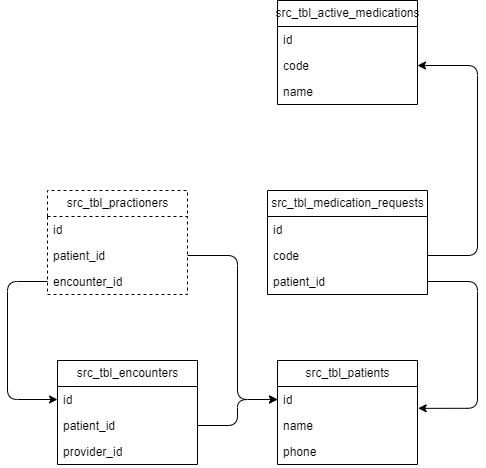

The diagram above was exported from draw.io. Its source (the exported page's mxGraphModel, read from the mxfile embedded in the PNG):
<mxGraphModel dx="764" dy="607" grid="1" gridSize="10" guides="1" tooltips="1" connect="1" arrows="1" fold="1" page="1" pageScale="1" pageWidth="850" pageHeight="1100" math="0" shadow="0">
  <root>
    <mxCell id="0" />
    <mxCell id="1" parent="0" />
    <mxCell id="2" value="src_tbl_patients" style="swimlane;fontStyle=0;childLayout=stackLayout;horizontal=1;startSize=26;fillColor=none;horizontalStack=0;resizeParent=1;resizeParentMax=0;resizeLast=0;collapsible=1;marginBottom=0;html=1;" parent="1" vertex="1">
      <mxGeometry x="350" y="430" width="140" height="104" as="geometry" />
    </mxCell>
    <mxCell id="3" value="id" style="text;strokeColor=none;fillColor=none;align=left;verticalAlign=top;spacingLeft=4;spacingRight=4;overflow=hidden;rotatable=0;points=[[0,0.5],[1,0.5]];portConstraint=eastwest;whiteSpace=wrap;html=1;" parent="2" vertex="1">
      <mxGeometry y="26" width="140" height="26" as="geometry" />
    </mxCell>
    <mxCell id="4" value="name" style="text;strokeColor=none;fillColor=none;align=left;verticalAlign=top;spacingLeft=4;spacingRight=4;overflow=hidden;rotatable=0;points=[[0,0.5],[1,0.5]];portConstraint=eastwest;whiteSpace=wrap;html=1;" parent="2" vertex="1">
      <mxGeometry y="52" width="140" height="26" as="geometry" />
    </mxCell>
    <mxCell id="5" value="phone" style="text;strokeColor=none;fillColor=none;align=left;verticalAlign=top;spacingLeft=4;spacingRight=4;overflow=hidden;rotatable=0;points=[[0,0.5],[1,0.5]];portConstraint=eastwest;whiteSpace=wrap;html=1;" parent="2" vertex="1">
      <mxGeometry y="78" width="140" height="26" as="geometry" />
    </mxCell>
    <mxCell id="6" value="src_tbl_encounters" style="swimlane;fontStyle=0;childLayout=stackLayout;horizontal=1;startSize=26;fillColor=none;horizontalStack=0;resizeParent=1;resizeParentMax=0;resizeLast=0;collapsible=1;marginBottom=0;html=1;" parent="1" vertex="1">
      <mxGeometry x="130" y="430" width="140" height="104" as="geometry" />
    </mxCell>
    <mxCell id="7" value="id" style="text;strokeColor=none;fillColor=none;align=left;verticalAlign=top;spacingLeft=4;spacingRight=4;overflow=hidden;rotatable=0;points=[[0,0.5],[1,0.5]];portConstraint=eastwest;whiteSpace=wrap;html=1;" parent="6" vertex="1">
      <mxGeometry y="26" width="140" height="26" as="geometry" />
    </mxCell>
    <mxCell id="8" value="patient_id" style="text;strokeColor=none;fillColor=none;align=left;verticalAlign=top;spacingLeft=4;spacingRight=4;overflow=hidden;rotatable=0;points=[[0,0.5],[1,0.5]];portConstraint=eastwest;whiteSpace=wrap;html=1;" parent="6" vertex="1">
      <mxGeometry y="52" width="140" height="26" as="geometry" />
    </mxCell>
    <mxCell id="9" value="provider_id" style="text;strokeColor=none;fillColor=none;align=left;verticalAlign=top;spacingLeft=4;spacingRight=4;overflow=hidden;rotatable=0;points=[[0,0.5],[1,0.5]];portConstraint=eastwest;whiteSpace=wrap;html=1;" parent="6" vertex="1">
      <mxGeometry y="78" width="140" height="26" as="geometry" />
    </mxCell>
    <mxCell id="10" value="src_tbl_medication_requests" style="swimlane;fontStyle=0;childLayout=stackLayout;horizontal=1;startSize=26;fillColor=none;horizontalStack=0;resizeParent=1;resizeParentMax=0;resizeLast=0;collapsible=1;marginBottom=0;html=1;" parent="1" vertex="1">
      <mxGeometry x="340" y="260" width="160" height="104" as="geometry" />
    </mxCell>
    <mxCell id="11" value="id" style="text;strokeColor=none;fillColor=none;align=left;verticalAlign=top;spacingLeft=4;spacingRight=4;overflow=hidden;rotatable=0;points=[[0,0.5],[1,0.5]];portConstraint=eastwest;whiteSpace=wrap;html=1;" parent="10" vertex="1">
      <mxGeometry y="26" width="160" height="26" as="geometry" />
    </mxCell>
    <mxCell id="12" value="code" style="text;strokeColor=none;fillColor=none;align=left;verticalAlign=top;spacingLeft=4;spacingRight=4;overflow=hidden;rotatable=0;points=[[0,0.5],[1,0.5]];portConstraint=eastwest;whiteSpace=wrap;html=1;" parent="10" vertex="1">
      <mxGeometry y="52" width="160" height="26" as="geometry" />
    </mxCell>
    <mxCell id="13" value="patient_id" style="text;strokeColor=none;fillColor=none;align=left;verticalAlign=top;spacingLeft=4;spacingRight=4;overflow=hidden;rotatable=0;points=[[0,0.5],[1,0.5]];portConstraint=eastwest;whiteSpace=wrap;html=1;" parent="10" vertex="1">
      <mxGeometry y="78" width="160" height="26" as="geometry" />
    </mxCell>
    <mxCell id="14" value="src_tbl_active_medications" style="swimlane;fontStyle=0;childLayout=stackLayout;horizontal=1;startSize=26;fillColor=none;horizontalStack=0;resizeParent=1;resizeParentMax=0;resizeLast=0;collapsible=1;marginBottom=0;html=1;" parent="1" vertex="1">
      <mxGeometry x="350" y="70" width="140" height="104" as="geometry" />
    </mxCell>
    <mxCell id="15" value="id" style="text;strokeColor=none;fillColor=none;align=left;verticalAlign=top;spacingLeft=4;spacingRight=4;overflow=hidden;rotatable=0;points=[[0,0.5],[1,0.5]];portConstraint=eastwest;whiteSpace=wrap;html=1;" parent="14" vertex="1">
      <mxGeometry y="26" width="140" height="26" as="geometry" />
    </mxCell>
    <mxCell id="16" value="code" style="text;strokeColor=none;fillColor=none;align=left;verticalAlign=top;spacingLeft=4;spacingRight=4;overflow=hidden;rotatable=0;points=[[0,0.5],[1,0.5]];portConstraint=eastwest;whiteSpace=wrap;html=1;" parent="14" vertex="1">
      <mxGeometry y="52" width="140" height="26" as="geometry" />
    </mxCell>
    <mxCell id="17" value="name" style="text;strokeColor=none;fillColor=none;align=left;verticalAlign=top;spacingLeft=4;spacingRight=4;overflow=hidden;rotatable=0;points=[[0,0.5],[1,0.5]];portConstraint=eastwest;whiteSpace=wrap;html=1;" parent="14" vertex="1">
      <mxGeometry y="78" width="140" height="26" as="geometry" />
    </mxCell>
    <mxCell id="20" style="edgeStyle=orthogonalEdgeStyle;html=1;exitX=1;exitY=0.5;exitDx=0;exitDy=0;entryX=1;entryY=0.5;entryDx=0;entryDy=0;" parent="1" source="12" target="16" edge="1">
      <mxGeometry relative="1" as="geometry">
        <Array as="points">
          <mxPoint x="550" y="325" />
          <mxPoint x="550" y="135" />
        </Array>
      </mxGeometry>
    </mxCell>
    <mxCell id="21" style="edgeStyle=orthogonalEdgeStyle;html=1;exitX=1;exitY=0.5;exitDx=0;exitDy=0;entryX=1.005;entryY=0.84;entryDx=0;entryDy=0;entryPerimeter=0;" parent="1" source="13" target="3" edge="1">
      <mxGeometry relative="1" as="geometry">
        <Array as="points">
          <mxPoint x="550" y="351" />
          <mxPoint x="550" y="478" />
        </Array>
      </mxGeometry>
    </mxCell>
    <mxCell id="22" style="edgeStyle=orthogonalEdgeStyle;html=1;exitX=1;exitY=0.5;exitDx=0;exitDy=0;entryX=0;entryY=0.5;entryDx=0;entryDy=0;" parent="1" source="8" target="3" edge="1">
      <mxGeometry relative="1" as="geometry" />
    </mxCell>
    <mxCell id="23" value="src_tbl_practioners" style="swimlane;fontStyle=0;childLayout=stackLayout;horizontal=1;startSize=26;fillColor=none;horizontalStack=0;resizeParent=1;resizeParentMax=0;resizeLast=0;collapsible=1;marginBottom=0;html=1;dashed=1;" parent="1" vertex="1">
      <mxGeometry x="120" y="260" width="140" height="104" as="geometry" />
    </mxCell>
    <mxCell id="24" value="id" style="text;strokeColor=none;fillColor=none;align=left;verticalAlign=top;spacingLeft=4;spacingRight=4;overflow=hidden;rotatable=0;points=[[0,0.5],[1,0.5]];portConstraint=eastwest;whiteSpace=wrap;html=1;" parent="23" vertex="1">
      <mxGeometry y="26" width="140" height="26" as="geometry" />
    </mxCell>
    <mxCell id="25" value="patient_id" style="text;strokeColor=none;fillColor=none;align=left;verticalAlign=top;spacingLeft=4;spacingRight=4;overflow=hidden;rotatable=0;points=[[0,0.5],[1,0.5]];portConstraint=eastwest;whiteSpace=wrap;html=1;" parent="23" vertex="1">
      <mxGeometry y="52" width="140" height="26" as="geometry" />
    </mxCell>
    <mxCell id="26" value="encounter_id" style="text;strokeColor=none;fillColor=none;align=left;verticalAlign=top;spacingLeft=4;spacingRight=4;overflow=hidden;rotatable=0;points=[[0,0.5],[1,0.5]];portConstraint=eastwest;whiteSpace=wrap;html=1;" parent="23" vertex="1">
      <mxGeometry y="78" width="140" height="26" as="geometry" />
    </mxCell>
    <mxCell id="27" style="edgeStyle=orthogonalEdgeStyle;html=1;exitX=0;exitY=0.5;exitDx=0;exitDy=0;entryX=0;entryY=0.5;entryDx=0;entryDy=0;" parent="1" source="26" target="7" edge="1">
      <mxGeometry relative="1" as="geometry">
        <Array as="points">
          <mxPoint x="80" y="351" />
          <mxPoint x="80" y="469" />
        </Array>
      </mxGeometry>
    </mxCell>
    <mxCell id="28" style="edgeStyle=orthogonalEdgeStyle;html=1;exitX=1;exitY=0.5;exitDx=0;exitDy=0;entryX=0;entryY=0.5;entryDx=0;entryDy=0;" parent="1" source="25" target="3" edge="1">
      <mxGeometry relative="1" as="geometry">
        <Array as="points">
          <mxPoint x="310" y="325" />
          <mxPoint x="310" y="469" />
        </Array>
      </mxGeometry>
    </mxCell>
  </root>
</mxGraphModel>